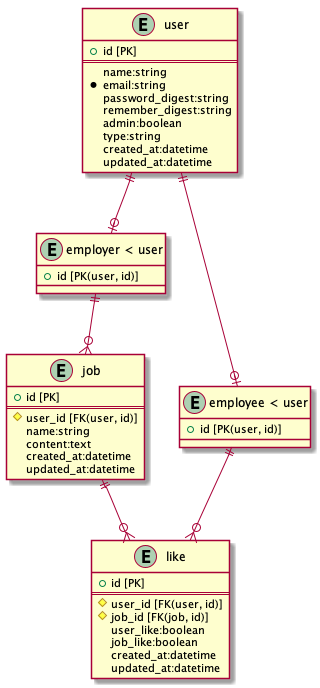

The diagram above was rendered by PlantUML. Its source (embedded in the PNG):
@startuml prototype2

entity "user" {
  + id [PK]
  ==
  name:string
  * email:string
  password_digest:string
  remember_digest:string
  admin:boolean
  type:string
  created_at:datetime
  updated_at:datetime
}

entity "employer < user" as employer {
  + id [PK(user, id)]
}

entity "employee < user" as employee {
  + id [PK(user, id)]
}

entity "job" {
  + id [PK]
  ==
  # user_id [FK(user, id)]
  name:string
  content:text
  created_at:datetime
  updated_at:datetime
}

entity "like" {
  + id [PK]
  ==
  # user_id [FK(user, id)]
  # job_id [FK(job, id)]
  user_like:boolean
  job_like:boolean
  created_at:datetime
  updated_at:datetime
}

user ||--o| employer
user ||--o| employee

employer ||--o{ job

job ||--o{ like
employee ||--o{ like

@enduml